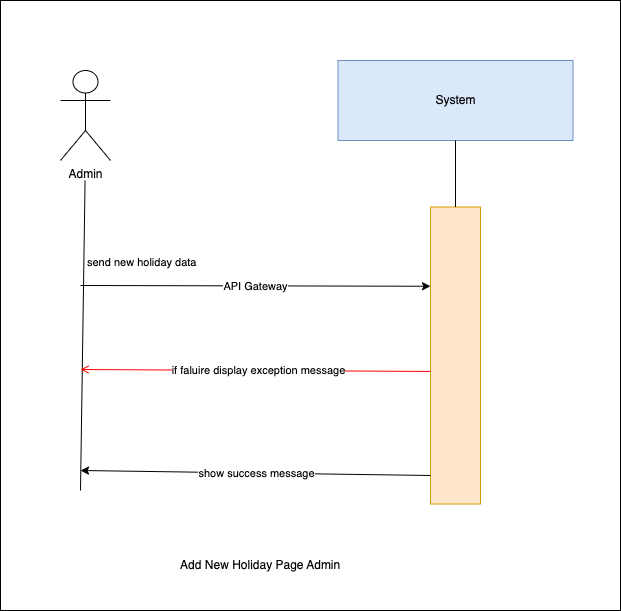

The diagram above was exported from draw.io. Its source (the exported page's mxGraphModel, read from the mxfile embedded in the PNG):
<mxGraphModel dx="1030" dy="500" grid="1" gridSize="10" guides="1" tooltips="1" connect="1" arrows="1" fold="1" page="1" pageScale="1" pageWidth="850" pageHeight="1100" background="#ffffff" math="0" shadow="0">
  <root>
    <mxCell id="0" />
    <mxCell id="1" parent="0" />
    <mxCell id="9" value="" style="whiteSpace=wrap;html=1;" parent="1" vertex="1">
      <mxGeometry x="150" y="230" width="620" height="610" as="geometry" />
    </mxCell>
    <mxCell id="0XNInrx-Nnn9Z4QuyvJh-1" value="System" style="rounded=0;whiteSpace=wrap;html=1;fillColor=#dae8fc;strokeColor=#6c8ebf;" parent="1" vertex="1">
      <mxGeometry x="487.5" y="290" width="235" height="80" as="geometry" />
    </mxCell>
    <mxCell id="0XNInrx-Nnn9Z4QuyvJh-2" value="" style="rounded=0;whiteSpace=wrap;html=1;fillColor=#ffe6cc;strokeColor=#d79b00;" parent="1" vertex="1">
      <mxGeometry x="580" y="436.5" width="50" height="297" as="geometry" />
    </mxCell>
    <mxCell id="0XNInrx-Nnn9Z4QuyvJh-3" value="" style="endArrow=none;html=1;rounded=0;entryX=0.5;entryY=1;entryDx=0;entryDy=0;exitX=0.5;exitY=0;exitDx=0;exitDy=0;" parent="1" source="0XNInrx-Nnn9Z4QuyvJh-2" target="0XNInrx-Nnn9Z4QuyvJh-1" edge="1">
      <mxGeometry width="50" height="50" relative="1" as="geometry">
        <mxPoint x="439" y="780" as="sourcePoint" />
        <mxPoint x="489" y="730" as="targetPoint" />
      </mxGeometry>
    </mxCell>
    <mxCell id="0XNInrx-Nnn9Z4QuyvJh-4" value="" style="endArrow=classic;html=1;rounded=0;entryX=0;entryY=0.25;entryDx=0;entryDy=0;" parent="1" edge="1">
      <mxGeometry relative="1" as="geometry">
        <mxPoint x="230" y="515" as="sourcePoint" />
        <mxPoint x="580" y="515.75" as="targetPoint" />
        <Array as="points" />
      </mxGeometry>
    </mxCell>
    <mxCell id="0XNInrx-Nnn9Z4QuyvJh-5" value="API Gateway" style="edgeLabel;resizable=0;html=1;;align=center;verticalAlign=middle;" parent="0XNInrx-Nnn9Z4QuyvJh-4" connectable="0" vertex="1">
      <mxGeometry relative="1" as="geometry" />
    </mxCell>
    <mxCell id="0XNInrx-Nnn9Z4QuyvJh-6" value="" style="endArrow=none;html=1;rounded=0;entryX=0.462;entryY=1;entryDx=0;entryDy=0;entryPerimeter=0;" parent="1" edge="1">
      <mxGeometry width="50" height="50" relative="1" as="geometry">
        <mxPoint x="230" y="720" as="sourcePoint" />
        <mxPoint x="234.57000000000016" y="410" as="targetPoint" />
      </mxGeometry>
    </mxCell>
    <mxCell id="0XNInrx-Nnn9Z4QuyvJh-7" value="Admin" style="shape=umlActor;verticalLabelPosition=bottom;verticalAlign=top;html=1;outlineConnect=0;" parent="1" vertex="1">
      <mxGeometry x="210" y="300" width="50" height="90" as="geometry" />
    </mxCell>
    <mxCell id="0XNInrx-Nnn9Z4QuyvJh-8" value="&amp;nbsp;Add New Holiday Page Admin" style="text;html=1;align=center;verticalAlign=middle;resizable=0;points=[];autosize=1;strokeColor=none;fillColor=none;" parent="1" vertex="1">
      <mxGeometry x="312.5" y="780" width="190" height="30" as="geometry" />
    </mxCell>
    <mxCell id="0XNInrx-Nnn9Z4QuyvJh-9" value="" style="endArrow=classic;html=1;rounded=0;" parent="1" edge="1">
      <mxGeometry relative="1" as="geometry">
        <mxPoint x="580" y="705" as="sourcePoint" />
        <mxPoint x="230" y="700" as="targetPoint" />
        <Array as="points" />
      </mxGeometry>
    </mxCell>
    <mxCell id="0XNInrx-Nnn9Z4QuyvJh-10" value="show success message" style="edgeLabel;resizable=0;html=1;;align=center;verticalAlign=middle;" parent="0XNInrx-Nnn9Z4QuyvJh-9" connectable="0" vertex="1">
      <mxGeometry relative="1" as="geometry" />
    </mxCell>
    <mxCell id="4" value="send new holiday data" style="edgeLabel;resizable=0;html=1;;align=left;verticalAlign=bottom;" parent="1" connectable="0" vertex="1">
      <mxGeometry x="235" y="500" as="geometry" />
    </mxCell>
    <mxCell id="7" value="" style="endArrow=open;strokeColor=#FF0000;endFill=1;rounded=0;exitX=0;exitY=0.382;exitDx=0;exitDy=0;exitPerimeter=0;" parent="1" edge="1">
      <mxGeometry relative="1" as="geometry">
        <mxPoint x="580" y="600.954" as="sourcePoint" />
        <mxPoint x="230" y="599" as="targetPoint" />
        <Array as="points" />
      </mxGeometry>
    </mxCell>
    <mxCell id="8" value="if faluire display&amp;nbsp;exception message" style="edgeLabel;html=1;align=center;verticalAlign=middle;resizable=0;points=[];" parent="7" vertex="1" connectable="0">
      <mxGeometry x="-0.0067" relative="1" as="geometry">
        <mxPoint x="1" as="offset" />
      </mxGeometry>
    </mxCell>
  </root>
</mxGraphModel>